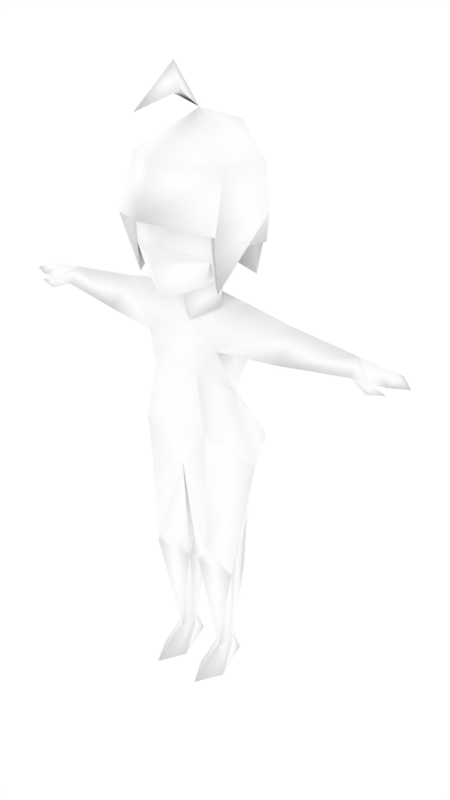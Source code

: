 # Source: femalenpc6.blend  (saved by Blender 2.68.0; exported with 4.5.12 LTS)
import bpy
from mathutils import Matrix  # noqa: F401  (used for matrix-valued properties, if any)

bpy.ops.wm.read_factory_settings(use_empty=True)
scene = bpy.context.scene
scene.name = 'Scene'

# ---- collections
col_collection_1 = bpy.data.collections.new('Collection 1'); scene.collection.children.link(col_collection_1)
col_collection_2 = bpy.data.collections.new('Collection 2'); scene.collection.children.link(col_collection_2)
col_collection_2.hide_render = True
col_collection_2.hide_viewport = True

# ---- materials (node trees are filled in below, after node groups)
mat_npcs = bpy.data.materials.new('npcs')
mat_npcs.alpha_threshold = 0.0
mat_npcs.use_transparent_shadow = False
mat_npcs.diffuse_color = (1.0, 1.0, 1.0, 1.0)
mat_npcs.roughness = 0.5
mat_npcs.line_color = (0.0, 0.0, 0.0, 1.0)

# ---- material node trees

# ---- world
world_world = bpy.data.worlds.new('World'); scene.world = world_world
world_world.color = (1.0, 1.0, 1.0)
world_world.use_sun_shadow = False
world_world.sun_shadow_jitter_overblur = 0.0
world_world.cycles.sampling_method = 'MANUAL'
world_world.cycles.sample_map_resolution = 256

# ---- meshes
me_simplerrig = bpy.data.meshes.new('simplerrig')
me_simplerrig.from_pydata([(-0.06542, 0.02205, 1.09), (-0.1101, -0.07957, 1.299), (-0.1072, -0.07664, 1.158), (-0.04694, 0.02494, 1.006), (-0.1137, 0.03133, 1.164), (-0.0807, 0.1119, 0.5398), (-0.1121, 0.08752, 0.9383), (-0.1016, -0.05317, 0.9383), (-0.09381, 0.1467, 0.6414), (-0.1684, 0.007772, 0.6414), (-0.1071, 0.004829, 0.8194), (-0.09017, -0.08099, 0.729), (-0.01424, -0.02319, 0.3226), (-0.07201, 0.1009, 0.4098), (-0.1235, -0.02319, 0.3226), (-0.07494, -0.06222, 0.402), (-0.042, 0.02386, 0.06231), (-0.06424, 0.0578, 0.06231), (-0.08709, 0.02386, 0.06231), (-0.06424, -0.003556, 0.06231), (-0.065, 0.0856, 6.441e-12), (-0.06424, -0.1022, 6.441e-12), (-0.02615, -0.03167, -8.34e-11), (-0.1029, -0.03167, -8.34e-11), (-0.2484, 0.02884, 1.013), (-0.2899, 0.06596, 0.9719), (-0.2484, -0.01894, 0.9361), (-0.116, 0.0343, 1.033), (-0.4246, 0.02976, 0.9925), (-0.4246, 0.05985, 0.9544), (-0.4246, -0.0005241, 0.9544), (-0.2483, 0.06625, 0.9719), (-0.4762, 0.03, 0.9862), (-0.4762, 0.07191, 0.9612), (-0.4762, -0.009949, 0.9612), (-0.5163, 0.02375, 0.9774), (-0.5163, 0.06154, 0.9628), (-0.5163, -0.005901, 0.9628), (-0.561, 0.01592, 0.9636), (-0.4746, -0.016, 0.9374), (-0.5182, -0.008743, 0.9463), (-0.4661, 0.009347, 0.9457), (-0.08102, -0.07455, 1.092), (-0.06375, 0.09983, 0.2553), (-0.1418, 0.07933, 1.235), (-0.09628, 0.07379, 1.2), (-0.1301, 0.0803, 1.349), (-0.1364, 0.07924, 1.168), (-0.06168, -0.07402, 0.8686), (-0.139, -0.09788, 1.223), (-0.1283, -0.05644, 1.356), (-0.1147, -0.06223, 1.081), (-0.1097, 0.07933, 1.087), (0.06542, 0.02205, 1.09), (0.1101, -0.07957, 1.299), (0.1072, -0.07664, 1.158), (0.04694, 0.02494, 1.006), (0.0, -0.1475, 1.148), (0.1137, 0.03133, 1.164), (0.0807, 0.1119, 0.5398), (0.1121, 0.08752, 0.9383), (0.1016, -0.05317, 0.9383), (0.09381, 0.1467, 0.6414), (0.1684, 0.007772, 0.6414), (0.1071, 0.004829, 0.8194), (0.09017, -0.08099, 0.729), (0.01424, -0.02319, 0.3226), (0.07201, 0.1009, 0.4098), (0.1235, -0.02319, 0.3226), (0.07494, -0.06222, 0.402), (0.042, 0.02386, 0.06231), (0.06424, 0.0578, 0.06231), (0.08709, 0.02386, 0.06231), (0.06424, -0.003556, 0.06231), (0.065, 0.0856, 6.441e-12), (0.06424, -0.1022, 6.441e-12), (0.02615, -0.03167, -8.34e-11), (0.1029, -0.03167, -8.34e-11), (0.2484, 0.02884, 1.013), (0.2899, 0.06596, 0.9719), (0.2484, -0.01894, 0.9361), (0.116, 0.0343, 1.033), (0.4246, 0.02976, 0.9925), (0.4246, 0.05985, 0.9544), (0.4246, -0.0005241, 0.9544), (0.2483, 0.06625, 0.9719), (0.4762, 0.03, 0.9862), (0.4762, 0.07191, 0.9612), (0.4762, -0.009949, 0.9612), (0.5163, 0.02375, 0.9774), (0.5163, 0.06154, 0.9628), (0.5163, -0.005901, 0.9628), (0.561, 0.01592, 0.9636), (0.4746, -0.016, 0.9374), (0.5182, -0.008743, 0.9463), (0.4661, 0.009347, 0.9457), (0.08102, -0.07455, 1.092), (0.06375, 0.09983, 0.2553), (0.1418, 0.07933, 1.235), (0.09628, 0.07379, 1.2), (0.1301, 0.0803, 1.349), (0.1364, 0.07924, 1.168), (0.0, 0.08314, 0.8194), (0.0, 0.09745, 1.104), (0.0, -0.1156, 1.058), (0.0, -0.1354, 1.311), (0.0, -0.03583, 1.047), (0.0, 0.08958, 1.015), (0.0, -0.0239, 0.9786), (0.0, -0.1239, 1.187), (0.0, 0.06928, 0.5954), (0.0, -0.0587, 0.6213), (0.0, -0.1377, 1.376), (0.0, 0.01538, 1.454), (0.0, 0.1589, 1.404), (0.0, 0.1971, 1.267), (0.06168, -0.07402, 0.8686), (0.139, -0.09788, 1.223), (0.0, -0.1814, 1.25), (0.1283, -0.05644, 1.356), (0.1147, -0.06223, 1.081), (0.1097, 0.07933, 1.087), (0.0, 0.1761, 1.136), (0.0, -0.06259, 1.562), (0.0, -0.1843, 1.476), (0.02589, -0.07174, 1.505), (-0.02589, -0.07174, 1.505)], [], [(0, 42, 4), (2, 42, 57), (57, 109, 2), (2, 109, 1), (109, 105, 1), (106, 104, 0), (5, 13, 9), (106, 0, 108), (107, 3, 103), (0, 3, 108), (111, 12, 110), (24, 31, 25), (102, 8, 10), (6, 102, 10), (7, 6, 10), (5, 110, 13), (11, 9, 15), (21, 19, 23), (43, 18, 14), (17, 16, 20), (15, 111, 11), (9, 14, 15), (8, 110, 5), (5, 9, 8), (16, 19, 22), (27, 31, 24), (6, 31, 27), (26, 7, 24), (61, 80, 78), (24, 25, 28), (33, 29, 34), (25, 29, 28), (30, 28, 34), (32, 33, 36), (28, 29, 33), (33, 34, 36), (34, 32, 37), (36, 37, 38), (37, 35, 38), (35, 36, 38), (29, 41, 34), (30, 34, 39), (41, 39, 40), (34, 41, 40), (39, 34, 40), (35, 32, 36), (32, 28, 33), (32, 35, 37), (34, 37, 36), (19, 21, 22), (19, 18, 23), (3, 107, 27), (7, 108, 27), (107, 6, 27), (108, 3, 27), (30, 41, 29), (41, 30, 39), (42, 2, 4), (10, 9, 11), (17, 18, 43), (43, 13, 12), (16, 17, 43), (22, 21, 23), (12, 19, 16), (19, 14, 18), (8, 9, 10), (3, 0, 103), (13, 14, 9), (19, 12, 14), (12, 111, 15), (13, 43, 14), (16, 43, 12), (12, 15, 14), (28, 32, 34), (12, 13, 110), (104, 42, 0), (18, 17, 20), (107, 102, 6), (42, 104, 57), (51, 2, 1), (4, 45, 0), (45, 103, 0), (52, 122, 103), (50, 112, 113), (46, 50, 113), (46, 114, 115), (2, 51, 4), (45, 4, 47), (30, 26, 28), (26, 24, 28), (6, 7, 26), (26, 31, 6), (29, 25, 26), (30, 29, 26), (31, 26, 25), (10, 11, 48), (20, 22, 23), (20, 23, 18), (20, 16, 22), (7, 10, 48), (7, 48, 108), (112, 50, 118), (50, 49, 118), (1, 105, 118), (49, 1, 118), (51, 1, 49), (45, 47, 44), (47, 4, 44), (113, 114, 46), (44, 46, 115), (52, 44, 122), (44, 115, 122), (44, 52, 45), (103, 45, 52), (49, 50, 44), (49, 44, 51), (44, 4, 51), (44, 50, 46), (53, 58, 96), (55, 57, 96), (57, 55, 109), (55, 54, 109), (109, 54, 105), (106, 53, 104), (59, 63, 67), (106, 108, 53), (107, 103, 56), (53, 108, 56), (111, 110, 66), (78, 79, 85), (102, 64, 62), (60, 64, 102), (61, 64, 60), (59, 67, 110), (65, 69, 63), (75, 77, 73), (97, 68, 72), (71, 74, 70), (69, 65, 111), (63, 69, 68), (62, 59, 110), (59, 62, 63), (70, 76, 73), (81, 78, 85), (60, 81, 85), (81, 61, 78), (78, 82, 79), (87, 88, 83), (79, 82, 83), (84, 88, 82), (86, 90, 87), (82, 87, 83), (87, 90, 88), (88, 91, 86), (90, 92, 91), (91, 92, 89), (89, 92, 90), (83, 88, 95), (84, 93, 88), (95, 94, 93), (88, 94, 95), (93, 94, 88), (89, 90, 86), (86, 87, 82), (86, 91, 89), (88, 90, 91), (73, 76, 75), (73, 77, 72), (56, 81, 107), (61, 81, 108), (107, 81, 60), (108, 81, 56), (84, 83, 95), (95, 93, 84), (96, 58, 55), (64, 65, 63), (71, 97, 72), (97, 66, 67), (70, 97, 71), (76, 77, 75), (66, 70, 73), (73, 72, 68), (62, 64, 63), (56, 103, 53), (67, 63, 68), (73, 68, 66), (66, 69, 111), (67, 68, 97), (70, 66, 97), (66, 68, 69), (82, 88, 86), (66, 110, 67), (104, 53, 96), (72, 74, 71), (107, 60, 102), (96, 57, 104), (120, 54, 55), (58, 53, 99), (99, 53, 103), (121, 103, 122), (119, 113, 112), (100, 113, 119), (100, 115, 114), (55, 58, 120), (99, 101, 58), (84, 82, 80), (80, 82, 78), (60, 80, 61), (80, 60, 85), (83, 80, 79), (84, 80, 83), (85, 79, 80), (64, 116, 65), (74, 77, 76), (74, 72, 77), (74, 76, 70), (61, 116, 64), (61, 108, 116), (112, 118, 119), (119, 118, 117), (54, 118, 105), (117, 118, 54), (120, 117, 54), (99, 98, 101), (101, 98, 58), (113, 100, 114), (98, 115, 100), (121, 122, 98), (98, 122, 115), (98, 99, 121), (103, 121, 99), (117, 98, 119), (117, 120, 98), (98, 120, 58), (98, 100, 119), (116, 48, 11), (116, 108, 48), (111, 65, 11), (65, 116, 11), (62, 8, 102), (62, 110, 8), (126, 113, 125), (124, 126, 125), (123, 126, 124), (113, 126, 123), (125, 123, 124), (125, 113, 123), (7, 27, 24)])
me_simplerrig.polygons.foreach_set('use_smooth', [True] * 248)
_uv = me_simplerrig.uv_layers.new(name='UVMap')
_uv.uv.foreach_set('vector', [0.4019, 0.824, 0.3975, 0.8296, 0.3967, 0.8196, 0.376, 0.8521, 0.3789, 0.8408, 0.394, 0.8481, 0.394, 0.8481, 0.394, 0.8555, 0.376, 0.8521, 0.376, 0.8521, 0.394, 0.8555, 0.376, 0.8726, 0.394, 0.8555, 0.394, 0.8745, 0.376, 0.8726, 0.4048, 0.8306, 0.4019, 0.8357, 0.4019, 0.824, 0.3931, 0.7849, 0.3955, 0.7754, 0.4014, 0.7932, 0.3892, 0.8301, 0.3826, 0.8323, 0.3892, 0.825, 0.3784, 0.8245, 0.384, 0.8262, 0.3755, 0.8303, 0.3826, 0.8323, 0.384, 0.8262, 0.3892, 0.825, 0.376, 0.792, 0.3887, 0.7686, 0.3853, 0.7878, 0.4624, 0.7617, 0.4624, 0.7688, 0.4595, 0.7686, 0.4607, 0.8127, 0.4692, 0.7949, 0.4744, 0.8127, 0.4709, 0.8257, 0.4607, 0.8127, 0.4744, 0.8127, 0.4832, 0.8257, 0.4709, 0.8257, 0.4744, 0.8127, 0.3931, 0.7849, 0.3853, 0.7878, 0.3955, 0.7754, 0.4099, 0.8003, 0.4014, 0.7932, 0.4109, 0.7749, 0.4778, 0.8118, 0.4905, 0.8118, 0.4844, 0.8059, 0.3992, 0.7642, 0.4087, 0.751, 0.407, 0.7686, 0.4971, 0.8167, 0.4932, 0.8147, 0.4963, 0.8242, 0.4109, 0.7749, 0.4167, 0.792, 0.4099, 0.8003, 0.4014, 0.7932, 0.407, 0.7686, 0.4109, 0.7749, 0.3909, 0.7932, 0.3853, 0.7878, 0.3931, 0.7849, 0.3931, 0.7849, 0.4014, 0.7932, 0.3909, 0.7932, 0.4932, 0.8147, 0.4905, 0.8118, 0.4844, 0.8176, 0.4739, 0.7617, 0.4624, 0.7688, 0.4624, 0.7617, 0.4739, 0.7708, 0.4624, 0.7688, 0.4739, 0.7617, 0.4624, 0.7551, 0.4739, 0.751, 0.4624, 0.7617, 0.4739, 0.751, 0.4856, 0.7551, 0.4856, 0.7617, 0.4624, 0.7617, 0.4595, 0.7686, 0.4485, 0.7634, 0.4238, 0.8616, 0.429, 0.8645, 0.4209, 0.8704, 0.4595, 0.7686, 0.4485, 0.7676, 0.4485, 0.7634, 0.429, 0.8506, 0.429, 0.856, 0.4229, 0.8508, 0.4231, 0.856, 0.4229, 0.8611, 0.4185, 0.8596, 0.429, 0.856, 0.429, 0.8611, 0.4229, 0.8611, 0.4238, 0.8616, 0.4209, 0.8704, 0.4192, 0.8613, 0.4229, 0.8508, 0.4231, 0.856, 0.4185, 0.8516, 0.4192, 0.8613, 0.417, 0.8687, 0.4128, 0.8643, 0.4185, 0.8516, 0.4185, 0.8555, 0.4136, 0.8545, 0.4185, 0.8555, 0.4185, 0.8596, 0.4136, 0.8545, 0.429, 0.8645, 0.4238, 0.8704, 0.4209, 0.8704, 0.429, 0.8506, 0.4229, 0.8508, 0.4231, 0.8479, 0.4238, 0.8704, 0.4238, 0.8733, 0.4199, 0.874, 0.4209, 0.8704, 0.4238, 0.8704, 0.4199, 0.874, 0.4231, 0.8479, 0.4229, 0.8508, 0.4185, 0.8491, 0.4185, 0.8555, 0.4231, 0.856, 0.4185, 0.8596, 0.4231, 0.856, 0.429, 0.856, 0.4229, 0.8611, 0.4231, 0.856, 0.4185, 0.8555, 0.4185, 0.8516, 0.4209, 0.8704, 0.417, 0.8687, 0.4192, 0.8613, 0.4905, 0.8118, 0.4778, 0.8118, 0.4844, 0.8176, 0.4905, 0.8118, 0.4932, 0.8088, 0.4844, 0.8059, 0.4646, 0.8357, 0.4607, 0.8328, 0.4717, 0.8362, 0.4072, 0.8257, 0.4167, 0.8313, 0.4058, 0.8362, 0.4607, 0.8328, 0.4709, 0.8257, 0.4717, 0.8362, 0.4167, 0.8313, 0.4128, 0.8359, 0.4058, 0.8362, 0.429, 0.8708, 0.4238, 0.8704, 0.429, 0.8645, 0.4238, 0.8704, 0.429, 0.8708, 0.4238, 0.8733, 0.3975, 0.8296, 0.3928, 0.8264, 0.3967, 0.8196, 0.4014, 0.8127, 0.3965, 0.7949, 0.408, 0.8035, 0.4058, 0.751, 0.4087, 0.751, 0.3992, 0.7642, 0.3992, 0.7642, 0.3955, 0.7754, 0.3887, 0.7686, 0.3987, 0.751, 0.4014, 0.751, 0.3992, 0.7642, 0.49, 0.7986, 0.4849, 0.7957, 0.4902, 0.793, 0.4153, 0.7686, 0.4114, 0.751, 0.4138, 0.751, 0.4114, 0.751, 0.407, 0.7686, 0.4087, 0.751, 0.4692, 0.7949, 0.4834, 0.7949, 0.4744, 0.8127, 0.384, 0.8262, 0.3826, 0.8323, 0.3755, 0.8303, 0.3955, 0.7754, 0.407, 0.7686, 0.4014, 0.7932, 0.4114, 0.751, 0.4153, 0.7686, 0.407, 0.7686, 0.4153, 0.7686, 0.4167, 0.792, 0.4109, 0.7749, 0.3955, 0.7754, 0.3992, 0.7642, 0.407, 0.7686, 0.3987, 0.751, 0.3992, 0.7642, 0.3887, 0.7686, 0.4153, 0.7686, 0.4109, 0.7749, 0.407, 0.7686, 0.429, 0.856, 0.4231, 0.856, 0.4229, 0.8508, 0.3887, 0.7686, 0.3955, 0.7754, 0.3853, 0.7878, 0.4019, 0.8357, 0.3975, 0.8296, 0.4019, 0.824, 0.4932, 0.8088, 0.4971, 0.8066, 0.4961, 0.7993, 0.4607, 0.8328, 0.4607, 0.8127, 0.4709, 0.8257, 0.3789, 0.8408, 0.394, 0.8345, 0.394, 0.8481, 0.4453, 0.8491, 0.4473, 0.8442, 0.449, 0.835, 0.3818, 0.8389, 0.3777, 0.8401, 0.3826, 0.8323, 0.3777, 0.8401, 0.3755, 0.8303, 0.3826, 0.8323, 0.4441, 0.8401, 0.437, 0.8328, 0.437, 0.8384, 0.4705, 0.8611, 0.4612, 0.8723, 0.4802, 0.8748, 0.4822, 0.8584, 0.4705, 0.8611, 0.4802, 0.8748, 0.4822, 0.8584, 0.4944, 0.8672, 0.4995, 0.8525, 0.4473, 0.8442, 0.4453, 0.8491, 0.4534, 0.8477, 0.3872, 0.8191, 0.387, 0.8125, 0.3828, 0.8157, 0.4485, 0.7595, 0.4624, 0.7551, 0.4485, 0.7634, 0.4624, 0.7551, 0.4624, 0.7617, 0.4485, 0.7634, 0.4739, 0.7708, 0.4739, 0.7822, 0.4624, 0.7764, 0.4624, 0.7764, 0.4624, 0.7688, 0.4739, 0.7708, 0.4485, 0.7676, 0.4595, 0.7686, 0.4624, 0.7764, 0.4485, 0.7722, 0.4485, 0.7676, 0.4624, 0.7764, 0.4624, 0.7688, 0.4624, 0.7764, 0.4595, 0.7686, 0.4014, 0.8127, 0.408, 0.8035, 0.4106, 0.8176, 0.4988, 0.7961, 0.49, 0.7986, 0.4902, 0.793, 0.4961, 0.7993, 0.4844, 0.8059, 0.4932, 0.8088, 0.4963, 0.8242, 0.4932, 0.8147, 0.4844, 0.8176, 0.4072, 0.8257, 0.4014, 0.8127, 0.4106, 0.8176, 0.4072, 0.8257, 0.4106, 0.8176, 0.4167, 0.8313, 0.4612, 0.8723, 0.4705, 0.8611, 0.4495, 0.8638, 0.4705, 0.8611, 0.4626, 0.8506, 0.4495, 0.8638, 0.449, 0.835, 0.4446, 0.8281, 0.439, 0.8298, 0.4451, 0.8396, 0.449, 0.835, 0.439, 0.8298, 0.4453, 0.8491, 0.449, 0.835, 0.4451, 0.8396, 0.3872, 0.8191, 0.3828, 0.8157, 0.3828, 0.8235, 0.3828, 0.8157, 0.3767, 0.8157, 0.3828, 0.8235, 0.4802, 0.8748, 0.4944, 0.8672, 0.4822, 0.8584, 0.4805, 0.8472, 0.4822, 0.8584, 0.4995, 0.8525, 0.4849, 0.832, 0.4805, 0.8472, 0.4995, 0.8389, 0.4805, 0.8472, 0.4995, 0.8525, 0.4995, 0.8389, 0.4429, 0.8499, 0.4441, 0.8401, 0.4409, 0.8464, 0.437, 0.8384, 0.4409, 0.8464, 0.4441, 0.8401, 0.4626, 0.8506, 0.4705, 0.8611, 0.4805, 0.8472, 0.4626, 0.8506, 0.4805, 0.8472, 0.4624, 0.8354, 0.459, 0.8491, 0.4534, 0.8477, 0.4453, 0.8491, 0.4805, 0.8472, 0.4705, 0.8611, 0.4822, 0.8584, 0.4019, 0.824, 0.3967, 0.8196, 0.3975, 0.8296, 0.4116, 0.8521, 0.394, 0.8481, 0.4087, 0.8408, 0.394, 0.8481, 0.4116, 0.8521, 0.394, 0.8555, 0.4116, 0.8521, 0.4116, 0.8726, 0.394, 0.8555, 0.394, 0.8555, 0.4116, 0.8726, 0.394, 0.8745, 0.4048, 0.8306, 0.4019, 0.824, 0.4019, 0.8357, 0.4404, 0.7849, 0.4321, 0.7932, 0.438, 0.7754, 0.3892, 0.8301, 0.3892, 0.825, 0.3826, 0.8323, 0.3784, 0.8245, 0.3755, 0.8303, 0.384, 0.8262, 0.3826, 0.8323, 0.3892, 0.825, 0.384, 0.8262, 0.4575, 0.792, 0.4482, 0.7878, 0.4448, 0.7686, 0.4856, 0.7617, 0.4888, 0.7686, 0.4856, 0.7688, 0.4607, 0.8127, 0.4468, 0.8127, 0.4524, 0.7949, 0.4507, 0.8257, 0.4468, 0.8127, 0.4607, 0.8127, 0.4382, 0.8257, 0.4468, 0.8127, 0.4507, 0.8257, 0.4404, 0.7849, 0.438, 0.7754, 0.4482, 0.7878, 0.4236, 0.8003, 0.4226, 0.7749, 0.4321, 0.7932, 0.4778, 0.8118, 0.4844, 0.8059, 0.4905, 0.8118, 0.4343, 0.7642, 0.4265, 0.7686, 0.4248, 0.751, 0.4971, 0.8167, 0.4963, 0.8242, 0.4932, 0.8147, 0.4226, 0.7749, 0.4236, 0.8003, 0.4167, 0.792, 0.4321, 0.7932, 0.4226, 0.7749, 0.4265, 0.7686, 0.4426, 0.7932, 0.4404, 0.7849, 0.4482, 0.7878, 0.4404, 0.7849, 0.4426, 0.7932, 0.4321, 0.7932, 0.4932, 0.8147, 0.4844, 0.8176, 0.4905, 0.8118, 0.4739, 0.7617, 0.4856, 0.7617, 0.4856, 0.7688, 0.4739, 0.7708, 0.4739, 0.7617, 0.4856, 0.7688, 0.4739, 0.7617, 0.4739, 0.751, 0.4856, 0.7617, 0.4856, 0.7617, 0.4995, 0.7634, 0.4888, 0.7686, 0.4341, 0.8616, 0.437, 0.8704, 0.429, 0.8645, 0.4888, 0.7686, 0.4995, 0.7634, 0.4995, 0.7676, 0.429, 0.8506, 0.4351, 0.8508, 0.429, 0.856, 0.4348, 0.856, 0.4395, 0.8596, 0.4351, 0.8611, 0.429, 0.856, 0.4351, 0.8611, 0.429, 0.8611, 0.4341, 0.8616, 0.4387, 0.8613, 0.437, 0.8704, 0.4351, 0.8508, 0.4395, 0.8516, 0.4348, 0.856, 0.4387, 0.8613, 0.4451, 0.8643, 0.4409, 0.8687, 0.4395, 0.8516, 0.4443, 0.8545, 0.4395, 0.8555, 0.4395, 0.8555, 0.4443, 0.8545, 0.4395, 0.8596, 0.429, 0.8645, 0.437, 0.8704, 0.4341, 0.8704, 0.429, 0.8506, 0.4348, 0.8479, 0.4351, 0.8508, 0.4341, 0.8704, 0.438, 0.874, 0.4341, 0.8733, 0.437, 0.8704, 0.438, 0.874, 0.4341, 0.8704, 0.4348, 0.8479, 0.4395, 0.8491, 0.4351, 0.8508, 0.4395, 0.8555, 0.4395, 0.8596, 0.4348, 0.856, 0.4348, 0.856, 0.4351, 0.8611, 0.429, 0.856, 0.4348, 0.856, 0.4395, 0.8516, 0.4395, 0.8555, 0.437, 0.8704, 0.4387, 0.8613, 0.4409, 0.8687, 0.4905, 0.8118, 0.4844, 0.8176, 0.4778, 0.8118, 0.4905, 0.8118, 0.4844, 0.8059, 0.4932, 0.8088, 0.4561, 0.8359, 0.4497, 0.8362, 0.4607, 0.8328, 0.4265, 0.8257, 0.4272, 0.8362, 0.4167, 0.8313, 0.4607, 0.8328, 0.4497, 0.8362, 0.4507, 0.8257, 0.4167, 0.8313, 0.4272, 0.8362, 0.4202, 0.8359, 0.429, 0.8708, 0.429, 0.8645, 0.4341, 0.8704, 0.4341, 0.8704, 0.4341, 0.8733, 0.429, 0.8708, 0.3975, 0.8296, 0.3967, 0.8196, 0.3928, 0.8264, 0.4324, 0.8127, 0.4255, 0.8035, 0.4373, 0.7949, 0.4277, 0.751, 0.4343, 0.7642, 0.4248, 0.751, 0.4343, 0.7642, 0.4448, 0.7686, 0.438, 0.7754, 0.4348, 0.751, 0.4343, 0.7642, 0.4321, 0.751, 0.4902, 0.793, 0.49, 0.7986, 0.4849, 0.7957, 0.4182, 0.7686, 0.4197, 0.751, 0.4221, 0.751, 0.4221, 0.751, 0.4248, 0.751, 0.4265, 0.7686, 0.4524, 0.7949, 0.4468, 0.8127, 0.438, 0.7949, 0.384, 0.8262, 0.3755, 0.8303, 0.3826, 0.8323, 0.438, 0.7754, 0.4321, 0.7932, 0.4265, 0.7686, 0.4221, 0.751, 0.4265, 0.7686, 0.4182, 0.7686, 0.4182, 0.7686, 0.4226, 0.7749, 0.4167, 0.792, 0.438, 0.7754, 0.4265, 0.7686, 0.4343, 0.7642, 0.4348, 0.751, 0.4448, 0.7686, 0.4343, 0.7642, 0.4182, 0.7686, 0.4265, 0.7686, 0.4226, 0.7749, 0.429, 0.856, 0.4351, 0.8508, 0.4348, 0.856, 0.4448, 0.7686, 0.4482, 0.7878, 0.438, 0.7754, 0.4019, 0.8357, 0.4019, 0.824, 0.3975, 0.8296, 0.4932, 0.8088, 0.4961, 0.7993, 0.4971, 0.8066, 0.4607, 0.8328, 0.4507, 0.8257, 0.4607, 0.8127, 0.4087, 0.8408, 0.394, 0.8481, 0.394, 0.8345, 0.4453, 0.8491, 0.449, 0.835, 0.4473, 0.8442, 0.3818, 0.8389, 0.3826, 0.8323, 0.3777, 0.8401, 0.3777, 0.8401, 0.3826, 0.8323, 0.3755, 0.8303, 0.4441, 0.8401, 0.437, 0.8384, 0.437, 0.8328, 0.4705, 0.8611, 0.4802, 0.8748, 0.4612, 0.8723, 0.4822, 0.8584, 0.4802, 0.8748, 0.4705, 0.8611, 0.4822, 0.8584, 0.4995, 0.8525, 0.4944, 0.8672, 0.4473, 0.8442, 0.4534, 0.8477, 0.4453, 0.8491, 0.3872, 0.8191, 0.3916, 0.8157, 0.3875, 0.8125, 0.4995, 0.7595, 0.4995, 0.7634, 0.4856, 0.7551, 0.4856, 0.7551, 0.4995, 0.7634, 0.4856, 0.7617, 0.4739, 0.7708, 0.4856, 0.7764, 0.4739, 0.7822, 0.4856, 0.7764, 0.4739, 0.7708, 0.4856, 0.7688, 0.4995, 0.7676, 0.4856, 0.7764, 0.4888, 0.7686, 0.4995, 0.7722, 0.4856, 0.7764, 0.4995, 0.7676, 0.4856, 0.7688, 0.4888, 0.7686, 0.4856, 0.7764, 0.4324, 0.8127, 0.4229, 0.8176, 0.4255, 0.8035, 0.4988, 0.7961, 0.49, 0.7986, 0.4902, 0.793, 0.4961, 0.7993, 0.4932, 0.8088, 0.4844, 0.8059, 0.4963, 0.8242, 0.4844, 0.8176, 0.4932, 0.8147, 0.4265, 0.8257, 0.4229, 0.8176, 0.4324, 0.8127, 0.4265, 0.8257, 0.4167, 0.8313, 0.4229, 0.8176, 0.4612, 0.8723, 0.4495, 0.8638, 0.4705, 0.8611, 0.4705, 0.8611, 0.4495, 0.8638, 0.4626, 0.8506, 0.449, 0.835, 0.439, 0.8298, 0.4446, 0.8281, 0.4451, 0.8396, 0.439, 0.8298, 0.449, 0.835, 0.4453, 0.8491, 0.4451, 0.8396, 0.449, 0.835, 0.3872, 0.8191, 0.3916, 0.8235, 0.3916, 0.8157, 0.3916, 0.8157, 0.3916, 0.8235, 0.3977, 0.8157, 0.4802, 0.8748, 0.4822, 0.8584, 0.4944, 0.8672, 0.4805, 0.8472, 0.4995, 0.8525, 0.4822, 0.8584, 0.4849, 0.832, 0.4995, 0.8389, 0.4805, 0.8472, 0.4805, 0.8472, 0.4995, 0.8389, 0.4995, 0.8525, 0.4429, 0.8499, 0.4409, 0.8464, 0.4441, 0.8401, 0.437, 0.8384, 0.4441, 0.8401, 0.4409, 0.8464, 0.4626, 0.8506, 0.4805, 0.8472, 0.4705, 0.8611, 0.4626, 0.8506, 0.4624, 0.8354, 0.4805, 0.8472, 0.459, 0.8491, 0.4453, 0.8491, 0.4534, 0.8477, 0.4805, 0.8472, 0.4822, 0.8584, 0.4705, 0.8611, 0.4229, 0.8176, 0.4106, 0.8176, 0.408, 0.8035, 0.4229, 0.8176, 0.4167, 0.8313, 0.4106, 0.8176, 0.4167, 0.792, 0.4236, 0.8003, 0.4099, 0.8003, 0.4255, 0.8035, 0.4229, 0.8176, 0.408, 0.8035, 0.4524, 0.7949, 0.4692, 0.7949, 0.4607, 0.8127, 0.3784, 0.7932, 0.3853, 0.7878, 0.3909, 0.7932, 0.4758, 0.8347, 0.4773, 0.8274, 0.479, 0.8347, 0.4773, 0.8435, 0.4758, 0.8347, 0.479, 0.8347, 0.4724, 0.8347, 0.4758, 0.8347, 0.4773, 0.8435, 0.4749, 0.8271, 0.4758, 0.8347, 0.4724, 0.8347, 0.479, 0.8347, 0.4827, 0.8347, 0.4773, 0.8435, 0.479, 0.8347, 0.48, 0.8274, 0.4827, 0.8347, 0.4739, 0.751, 0.4739, 0.7617, 0.4624, 0.7617])
_ca = me_simplerrig.color_attributes.new('Col', 'BYTE_COLOR', 'CORNER')
_ca.data.foreach_set('color', [1.0, 1.0, 1.0, 1.0, 1.0, 1.0, 1.0, 1.0, 1.0, 1.0, 1.0, 1.0, 1.0, 1.0, 1.0, 1.0, 1.0, 1.0, 1.0, 1.0, 1.0, 1.0, 1.0, 1.0, 1.0, 1.0, 1.0, 1.0, 1.0, 1.0, 1.0, 1.0, 1.0, 1.0, 1.0, 1.0, 1.0, 1.0, 1.0, 1.0, 1.0, 1.0, 1.0, 1.0, 1.0, 1.0, 1.0, 1.0, 1.0, 1.0, 1.0, 1.0, 1.0, 1.0, 1.0, 1.0, 1.0, 1.0, 1.0, 1.0, 1.0, 1.0, 1.0, 1.0, 1.0, 1.0, 1.0, 1.0, 1.0, 1.0, 1.0, 1.0, 1.0, 1.0, 1.0, 1.0, 1.0, 1.0, 1.0, 1.0, 1.0, 1.0, 1.0, 1.0, 1.0, 1.0, 1.0, 1.0, 1.0, 1.0, 1.0, 1.0, 1.0, 1.0, 1.0, 1.0, 1.0, 1.0, 1.0, 1.0, 1.0, 1.0, 1.0, 1.0, 1.0, 1.0, 1.0, 1.0, 1.0, 1.0, 1.0, 1.0, 1.0, 1.0, 1.0, 1.0, 1.0, 1.0, 1.0, 1.0, 1.0, 1.0, 1.0, 1.0, 1.0, 1.0, 1.0, 1.0, 1.0, 1.0, 1.0, 1.0, 1.0, 1.0, 1.0, 1.0, 1.0, 1.0, 1.0, 1.0, 1.0, 1.0, 1.0, 1.0, 1.0, 1.0, 1.0, 1.0, 1.0, 1.0, 1.0, 1.0, 1.0, 1.0, 1.0, 1.0, 1.0, 1.0, 1.0, 1.0, 1.0, 1.0, 1.0, 1.0, 1.0, 1.0, 1.0, 1.0, 1.0, 1.0, 1.0, 1.0, 1.0, 1.0, 1.0, 1.0, 1.0, 1.0, 1.0, 1.0, 1.0, 1.0, 1.0, 1.0, 1.0, 1.0, 1.0, 1.0, 1.0, 1.0, 1.0, 1.0, 1.0, 1.0, 1.0, 1.0, 1.0, 1.0, 1.0, 1.0, 1.0, 1.0, 1.0, 1.0, 1.0, 1.0, 1.0, 1.0, 1.0, 1.0, 1.0, 1.0, 1.0, 1.0, 1.0, 1.0, 1.0, 1.0, 1.0, 1.0, 1.0, 1.0, 1.0, 1.0, 1.0, 1.0, 1.0, 1.0, 1.0, 1.0, 1.0, 1.0, 1.0, 1.0, 1.0, 1.0, 1.0, 1.0, 1.0, 1.0, 1.0, 1.0, 1.0, 1.0, 1.0, 1.0, 1.0, 1.0, 1.0, 1.0, 1.0, 1.0, 1.0, 1.0, 1.0, 1.0, 1.0, 1.0, 1.0, 1.0, 1.0, 1.0, 1.0, 1.0, 1.0, 1.0, 1.0, 1.0, 1.0, 1.0, 1.0, 1.0, 1.0, 1.0, 1.0, 1.0, 1.0, 1.0, 1.0, 1.0, 1.0, 1.0, 1.0, 1.0, 1.0, 1.0, 1.0, 1.0, 1.0, 1.0, 1.0, 1.0, 1.0, 1.0, 1.0, 1.0, 1.0, 1.0, 1.0, 1.0, 1.0, 1.0, 1.0, 1.0, 1.0, 1.0, 1.0, 1.0, 1.0, 1.0, 1.0, 1.0, 1.0, 1.0, 1.0, 1.0, 1.0, 1.0, 1.0, 1.0, 1.0, 1.0, 1.0, 1.0, 1.0, 1.0, 1.0, 1.0, 1.0, 1.0, 1.0, 1.0, 1.0, 1.0, 1.0, 1.0, 1.0, 1.0, 1.0, 1.0, 1.0, 1.0, 1.0, 1.0, 1.0, 1.0, 1.0, 1.0, 1.0, 1.0, 1.0, 1.0, 1.0, 1.0, 1.0, 1.0, 1.0, 1.0, 1.0, 1.0, 1.0, 1.0, 1.0, 1.0, 1.0, 1.0, 1.0, 1.0, 1.0, 1.0, 1.0, 1.0, 1.0, 1.0, 1.0, 1.0, 1.0, 1.0, 1.0, 1.0, 1.0, 1.0, 1.0, 1.0, 1.0, 1.0, 1.0, 1.0, 1.0, 1.0, 1.0, 1.0, 1.0, 1.0, 1.0, 1.0, 1.0, 1.0, 1.0, 1.0, 1.0, 1.0, 1.0, 1.0, 1.0, 1.0, 1.0, 1.0, 1.0, 1.0, 1.0, 1.0, 1.0, 1.0, 1.0, 1.0, 1.0, 1.0, 1.0, 1.0, 1.0, 1.0, 1.0, 1.0, 1.0, 1.0, 1.0, 1.0, 1.0, 1.0, 1.0, 1.0, 1.0, 1.0, 1.0, 1.0, 1.0, 1.0, 1.0, 1.0, 1.0, 1.0, 1.0, 1.0, 1.0, 1.0, 1.0, 1.0, 1.0, 1.0, 1.0, 1.0, 1.0, 1.0, 1.0, 1.0, 1.0, 1.0, 1.0, 1.0, 1.0, 1.0, 1.0, 1.0, 1.0, 1.0, 1.0, 1.0, 1.0, 1.0, 1.0, 1.0, 1.0, 1.0, 1.0, 1.0, 1.0, 1.0, 1.0, 1.0, 1.0, 1.0, 1.0, 1.0, 1.0, 1.0, 1.0, 1.0, 1.0, 1.0, 1.0, 1.0, 1.0, 1.0, 1.0, 1.0, 1.0, 1.0, 1.0, 1.0, 1.0, 1.0, 1.0, 1.0, 1.0, 1.0, 1.0, 1.0, 1.0, 1.0, 1.0, 1.0, 1.0, 1.0, 1.0, 1.0, 1.0, 1.0, 1.0, 1.0, 1.0, 1.0, 1.0, 1.0, 1.0, 1.0, 1.0, 1.0, 1.0, 1.0, 1.0, 1.0, 1.0, 1.0, 1.0, 1.0, 1.0, 1.0, 1.0, 1.0, 1.0, 1.0, 1.0, 1.0, 1.0, 1.0, 1.0, 1.0, 1.0, 1.0, 1.0, 1.0, 1.0, 1.0, 1.0, 1.0, 1.0, 1.0, 1.0, 1.0, 1.0, 1.0, 1.0, 1.0, 1.0, 1.0, 1.0, 1.0, 1.0, 1.0, 1.0, 1.0, 1.0, 1.0, 1.0, 1.0, 1.0, 1.0, 1.0, 1.0, 1.0, 1.0, 1.0, 1.0, 1.0, 1.0, 1.0, 1.0, 1.0, 1.0, 1.0, 1.0, 1.0, 1.0, 1.0, 1.0, 1.0, 1.0, 1.0, 1.0, 1.0, 1.0, 1.0, 1.0, 1.0, 1.0, 1.0, 1.0, 1.0, 1.0, 1.0, 1.0, 1.0, 1.0, 1.0, 1.0, 1.0, 1.0, 1.0, 1.0, 1.0, 1.0, 1.0, 1.0, 1.0, 1.0, 1.0, 1.0, 1.0, 1.0, 1.0, 1.0, 1.0, 1.0, 1.0, 1.0, 1.0, 1.0, 1.0, 1.0, 1.0, 1.0, 1.0, 1.0, 1.0, 1.0, 1.0, 1.0, 1.0, 1.0, 1.0, 1.0, 1.0, 1.0, 1.0, 1.0, 1.0, 1.0, 1.0, 1.0, 1.0, 1.0, 1.0, 1.0, 1.0, 1.0, 1.0, 1.0, 1.0, 1.0, 1.0, 1.0, 1.0, 1.0, 1.0, 1.0, 1.0, 1.0, 1.0, 1.0, 1.0, 1.0, 1.0, 1.0, 1.0, 1.0, 1.0, 1.0, 1.0, 1.0, 1.0, 1.0, 1.0, 1.0, 1.0, 1.0, 1.0, 1.0, 1.0, 1.0, 1.0, 1.0, 1.0, 1.0, 1.0, 1.0, 1.0, 1.0, 1.0, 1.0, 1.0, 1.0, 1.0, 1.0, 1.0, 1.0, 1.0, 1.0, 1.0, 1.0, 1.0, 1.0, 1.0, 1.0, 1.0, 1.0, 1.0, 1.0, 1.0, 1.0, 1.0, 1.0, 1.0, 1.0, 1.0, 1.0, 1.0, 1.0, 1.0, 1.0, 1.0, 1.0, 1.0, 1.0, 1.0, 1.0, 1.0, 1.0, 1.0, 1.0, 1.0, 1.0, 1.0, 1.0, 1.0, 1.0, 1.0, 1.0, 1.0, 1.0, 1.0, 1.0, 1.0, 1.0, 1.0, 1.0, 1.0, 1.0, 1.0, 1.0, 1.0, 1.0, 1.0, 1.0, 1.0, 1.0, 1.0, 1.0, 1.0, 1.0, 1.0, 1.0, 1.0, 1.0, 1.0, 1.0, 1.0, 1.0, 1.0, 1.0, 1.0, 1.0, 1.0, 1.0, 1.0, 1.0, 1.0, 1.0, 1.0, 1.0, 1.0, 1.0, 1.0, 1.0, 1.0, 1.0, 1.0, 1.0, 1.0, 1.0, 1.0, 1.0, 1.0, 1.0, 1.0, 1.0, 1.0, 1.0, 1.0, 1.0, 1.0, 1.0, 1.0, 1.0, 1.0, 1.0, 1.0, 1.0, 1.0, 1.0, 1.0, 1.0, 1.0, 1.0, 1.0, 1.0, 1.0, 1.0, 1.0, 1.0, 1.0, 1.0, 1.0, 1.0, 1.0, 1.0, 1.0, 1.0, 1.0, 1.0, 1.0, 1.0, 1.0, 1.0, 1.0, 1.0, 1.0, 1.0, 1.0, 1.0, 1.0, 1.0, 1.0, 1.0, 1.0, 1.0, 1.0, 1.0, 1.0, 1.0, 1.0, 1.0, 1.0, 1.0, 1.0, 1.0, 1.0, 1.0, 1.0, 1.0, 1.0, 1.0, 1.0, 1.0, 1.0, 1.0, 1.0, 1.0, 1.0, 1.0, 1.0, 1.0, 1.0, 1.0, 1.0, 1.0, 1.0, 1.0, 1.0, 1.0, 1.0, 1.0, 1.0, 1.0, 1.0, 1.0, 1.0, 1.0, 1.0, 1.0, 1.0, 1.0, 1.0, 1.0, 1.0, 1.0, 1.0, 1.0, 1.0, 1.0, 1.0, 1.0, 1.0, 1.0, 1.0, 1.0, 1.0, 1.0, 1.0, 1.0, 1.0, 1.0, 1.0, 1.0, 1.0, 1.0, 1.0, 1.0, 1.0, 1.0, 1.0, 1.0, 1.0, 1.0, 1.0, 1.0, 1.0, 1.0, 1.0, 1.0, 1.0, 1.0, 1.0, 1.0, 1.0, 1.0, 1.0, 1.0, 1.0, 1.0, 1.0, 1.0, 1.0, 1.0, 1.0, 1.0, 1.0, 1.0, 1.0, 1.0, 1.0, 1.0, 1.0, 1.0, 1.0, 1.0, 1.0, 1.0, 1.0, 1.0, 1.0, 1.0, 1.0, 1.0, 1.0, 1.0, 1.0, 1.0, 1.0, 1.0, 1.0, 1.0, 1.0, 1.0, 1.0, 1.0, 1.0, 1.0, 1.0, 1.0, 1.0, 1.0, 1.0, 1.0, 1.0, 1.0, 1.0, 1.0, 1.0, 1.0, 1.0, 1.0, 1.0, 1.0, 1.0, 1.0, 1.0, 1.0, 1.0, 1.0, 1.0, 1.0, 1.0, 1.0, 1.0, 1.0, 1.0, 1.0, 1.0, 1.0, 1.0, 1.0, 1.0, 1.0, 1.0, 1.0, 1.0, 1.0, 1.0, 1.0, 1.0, 1.0, 1.0, 1.0, 1.0, 1.0, 1.0, 1.0, 1.0, 1.0, 1.0, 1.0, 1.0, 1.0, 1.0, 1.0, 1.0, 1.0, 1.0, 1.0, 1.0, 1.0, 1.0, 1.0, 1.0, 1.0, 1.0, 1.0, 1.0, 1.0, 1.0, 1.0, 1.0, 1.0, 1.0, 1.0, 1.0, 1.0, 1.0, 1.0, 1.0, 1.0, 1.0, 1.0, 1.0, 1.0, 1.0, 1.0, 1.0, 1.0, 1.0, 1.0, 1.0, 1.0, 1.0, 1.0, 1.0, 1.0, 1.0, 1.0, 1.0, 1.0, 1.0, 1.0, 1.0, 1.0, 1.0, 1.0, 1.0, 1.0, 1.0, 1.0, 1.0, 1.0, 1.0, 1.0, 1.0, 1.0, 1.0, 1.0, 1.0, 1.0, 1.0, 1.0, 1.0, 1.0, 1.0, 1.0, 1.0, 1.0, 1.0, 1.0, 1.0, 1.0, 1.0, 1.0, 1.0, 1.0, 1.0, 1.0, 1.0, 1.0, 1.0, 1.0, 1.0, 1.0, 1.0, 1.0, 1.0, 1.0, 1.0, 1.0, 1.0, 1.0, 1.0, 1.0, 1.0, 1.0, 1.0, 1.0, 1.0, 1.0, 1.0, 1.0, 1.0, 1.0, 1.0, 1.0, 1.0, 1.0, 1.0, 1.0, 1.0, 1.0, 1.0, 1.0, 1.0, 1.0, 1.0, 1.0, 1.0, 1.0, 1.0, 1.0, 1.0, 1.0, 1.0, 1.0, 1.0, 1.0, 1.0, 1.0, 1.0, 1.0, 1.0, 1.0, 1.0, 1.0, 1.0, 1.0, 1.0, 1.0, 1.0, 1.0, 1.0, 1.0, 1.0, 1.0, 1.0, 1.0, 1.0, 1.0, 1.0, 1.0, 1.0, 1.0, 1.0, 1.0, 1.0, 1.0, 1.0, 1.0, 1.0, 1.0, 1.0, 1.0, 1.0, 1.0, 1.0, 1.0, 1.0, 1.0, 1.0, 1.0, 1.0, 1.0, 1.0, 1.0, 1.0, 1.0, 1.0, 1.0, 1.0, 1.0, 1.0, 1.0, 1.0, 1.0, 1.0, 1.0, 1.0, 1.0, 1.0, 1.0, 1.0, 1.0, 1.0, 1.0, 1.0, 1.0, 1.0, 1.0, 1.0, 1.0, 1.0, 1.0, 1.0, 1.0, 1.0, 1.0, 1.0, 1.0, 1.0, 1.0, 1.0, 1.0, 1.0, 1.0, 1.0, 1.0, 1.0, 1.0, 1.0, 1.0, 1.0, 1.0, 1.0, 1.0, 1.0, 1.0, 1.0, 1.0, 1.0, 1.0, 1.0, 1.0, 1.0, 1.0, 1.0, 1.0, 1.0, 1.0, 1.0, 1.0, 1.0, 1.0, 1.0, 1.0, 1.0, 1.0, 1.0, 1.0, 1.0, 1.0, 1.0, 1.0, 1.0, 1.0, 1.0, 1.0, 1.0, 1.0, 1.0, 1.0, 1.0, 1.0, 1.0, 1.0, 1.0, 1.0, 1.0, 1.0, 1.0, 1.0, 1.0, 1.0, 1.0, 1.0, 1.0, 1.0, 1.0, 1.0, 1.0, 1.0, 1.0, 1.0, 1.0, 1.0, 1.0, 1.0, 1.0, 1.0, 1.0, 1.0, 1.0, 1.0, 1.0, 1.0, 1.0, 1.0, 1.0, 1.0, 1.0, 1.0, 1.0, 1.0, 1.0, 1.0, 1.0, 1.0, 1.0, 1.0, 1.0, 1.0, 1.0, 1.0, 1.0, 1.0, 1.0, 1.0, 1.0, 1.0, 1.0, 1.0, 1.0, 1.0, 1.0, 1.0, 1.0, 1.0, 1.0, 1.0, 1.0, 1.0, 1.0, 1.0, 1.0, 1.0, 1.0, 1.0, 1.0, 1.0, 1.0, 1.0, 1.0, 1.0, 1.0, 1.0, 1.0, 1.0, 1.0, 1.0, 1.0, 1.0, 1.0, 1.0, 1.0, 1.0, 1.0, 1.0, 1.0, 1.0, 1.0, 1.0, 1.0, 1.0, 1.0, 1.0, 1.0, 1.0, 1.0, 1.0, 1.0, 1.0, 1.0, 1.0, 1.0, 1.0, 1.0, 1.0, 1.0, 1.0, 1.0, 1.0, 1.0, 1.0, 1.0, 1.0, 1.0, 1.0, 1.0, 1.0, 1.0, 1.0, 1.0, 1.0, 1.0, 1.0, 1.0, 1.0, 1.0, 1.0, 1.0, 1.0, 1.0, 1.0, 1.0, 1.0, 1.0, 1.0, 1.0, 1.0, 1.0, 1.0, 1.0, 1.0, 1.0, 1.0, 1.0, 1.0, 1.0, 1.0, 1.0, 1.0, 1.0, 1.0, 1.0, 1.0, 1.0, 1.0, 1.0, 1.0, 1.0, 1.0, 1.0, 1.0, 1.0, 1.0, 1.0, 1.0, 1.0, 1.0, 1.0, 1.0, 1.0, 1.0, 1.0, 1.0, 1.0, 1.0, 1.0, 1.0, 1.0, 1.0, 1.0, 1.0, 1.0, 1.0, 1.0, 1.0, 1.0, 1.0, 1.0, 1.0, 1.0, 1.0, 1.0, 1.0, 1.0, 1.0, 1.0, 1.0, 1.0, 1.0, 1.0, 1.0, 1.0, 1.0, 1.0, 1.0, 1.0, 1.0, 1.0, 1.0, 1.0, 1.0, 1.0, 1.0, 1.0, 1.0, 1.0, 1.0, 1.0, 1.0, 1.0, 1.0, 1.0, 1.0, 1.0, 1.0, 1.0, 1.0, 1.0, 1.0, 1.0, 1.0, 1.0, 1.0, 1.0, 1.0, 1.0, 1.0, 1.0, 1.0, 1.0, 1.0, 1.0, 1.0, 1.0, 1.0, 1.0, 1.0, 1.0, 1.0, 1.0, 1.0, 1.0, 1.0, 1.0, 1.0, 1.0, 1.0, 1.0, 1.0, 1.0, 1.0, 1.0, 1.0, 1.0, 1.0, 1.0, 1.0, 1.0, 1.0, 1.0, 1.0, 1.0, 1.0, 1.0, 1.0, 1.0, 1.0, 1.0, 1.0, 1.0, 1.0, 1.0, 1.0, 1.0, 1.0, 1.0, 1.0, 1.0, 1.0, 1.0, 1.0, 1.0, 1.0, 1.0, 1.0, 1.0, 1.0, 1.0, 1.0, 1.0, 1.0, 1.0, 1.0, 1.0, 1.0, 1.0, 1.0, 1.0, 1.0, 1.0, 1.0, 1.0, 1.0, 1.0, 1.0, 1.0, 1.0, 1.0, 1.0, 1.0, 1.0, 1.0, 1.0, 1.0, 1.0, 1.0, 1.0, 1.0, 1.0, 1.0, 1.0, 1.0, 1.0, 1.0, 1.0, 1.0, 1.0, 1.0, 1.0, 1.0, 1.0, 1.0, 1.0, 1.0, 1.0, 1.0, 1.0, 1.0, 1.0, 1.0, 1.0, 1.0, 1.0, 1.0, 1.0, 1.0, 1.0, 1.0, 1.0, 1.0, 1.0, 1.0, 1.0, 1.0, 1.0, 1.0, 1.0, 1.0, 1.0, 1.0, 1.0, 1.0, 1.0, 1.0, 1.0, 1.0, 1.0, 1.0, 1.0, 1.0, 1.0, 1.0, 1.0, 1.0, 1.0, 1.0, 1.0, 1.0, 1.0, 1.0, 1.0, 1.0, 1.0, 1.0, 1.0, 1.0, 1.0, 1.0, 1.0, 1.0, 1.0, 1.0, 1.0, 1.0, 1.0, 1.0, 1.0, 1.0, 1.0, 1.0, 1.0, 1.0, 1.0, 1.0, 1.0, 1.0, 1.0, 1.0, 1.0, 1.0, 1.0, 1.0, 1.0, 1.0, 1.0, 1.0, 1.0, 1.0, 1.0, 1.0, 1.0, 1.0, 1.0, 1.0, 1.0, 1.0, 1.0, 1.0, 1.0, 1.0, 1.0, 1.0, 1.0, 1.0, 1.0, 1.0, 1.0, 1.0, 1.0, 1.0, 1.0, 1.0, 1.0, 1.0, 1.0, 1.0, 1.0, 1.0, 1.0, 1.0, 1.0, 1.0, 1.0, 1.0, 1.0, 1.0, 1.0, 1.0, 1.0, 1.0, 1.0, 1.0, 1.0, 1.0, 1.0, 1.0, 1.0, 1.0, 1.0, 1.0, 1.0, 1.0, 1.0, 1.0, 1.0, 1.0, 1.0, 1.0, 1.0, 1.0, 1.0, 1.0, 1.0, 1.0, 1.0, 1.0, 1.0, 1.0, 1.0, 1.0, 1.0, 1.0, 1.0, 1.0, 1.0, 1.0, 1.0, 1.0, 1.0, 1.0, 1.0, 1.0, 1.0, 1.0, 1.0, 1.0, 1.0, 1.0, 1.0, 1.0, 1.0, 1.0, 1.0, 1.0, 1.0, 1.0, 1.0, 1.0, 1.0, 1.0, 1.0, 1.0, 1.0, 1.0, 1.0, 1.0, 1.0, 1.0, 1.0, 1.0, 1.0, 1.0, 1.0, 1.0, 1.0, 1.0, 1.0, 1.0, 1.0, 1.0, 1.0, 1.0, 1.0, 1.0, 1.0, 1.0, 1.0, 1.0, 1.0, 1.0, 1.0, 1.0, 1.0, 1.0, 1.0, 1.0, 1.0, 1.0, 1.0, 1.0, 1.0, 1.0, 1.0, 1.0, 1.0, 1.0, 1.0, 1.0, 1.0, 1.0, 1.0, 1.0, 1.0, 1.0, 1.0, 1.0, 1.0, 1.0, 1.0, 1.0, 1.0, 1.0, 1.0, 1.0, 1.0, 1.0, 1.0, 1.0, 1.0, 1.0, 1.0, 1.0, 1.0, 1.0, 1.0, 1.0, 1.0, 1.0, 1.0, 1.0, 1.0, 1.0, 1.0, 1.0, 1.0, 1.0, 1.0, 1.0, 1.0, 1.0, 1.0, 1.0, 1.0, 1.0, 1.0, 1.0, 1.0, 1.0, 1.0, 1.0, 1.0, 1.0, 1.0, 1.0, 1.0, 1.0, 1.0, 1.0, 1.0, 1.0, 1.0, 1.0, 1.0, 1.0, 1.0, 1.0, 1.0, 1.0, 1.0, 1.0, 1.0, 1.0, 1.0, 1.0, 1.0, 1.0, 1.0, 1.0, 1.0, 1.0, 1.0, 1.0, 1.0, 1.0, 1.0, 1.0, 1.0, 1.0, 1.0, 1.0, 1.0, 1.0, 1.0, 1.0, 1.0, 1.0, 1.0, 1.0, 1.0, 1.0, 1.0, 1.0, 1.0, 1.0, 1.0, 1.0, 1.0, 1.0, 1.0, 1.0, 1.0, 1.0, 1.0, 1.0, 1.0, 1.0, 1.0, 1.0, 1.0, 1.0, 1.0, 1.0, 1.0, 1.0, 1.0, 1.0, 1.0, 1.0, 1.0, 1.0, 1.0, 1.0, 1.0, 1.0, 1.0, 1.0, 1.0, 1.0, 1.0, 1.0, 1.0, 1.0, 1.0, 1.0, 1.0, 1.0, 1.0, 1.0, 1.0, 1.0, 1.0, 1.0, 1.0, 1.0, 1.0, 1.0, 1.0, 1.0, 1.0, 1.0, 1.0, 1.0, 1.0, 1.0, 1.0, 1.0, 1.0, 1.0, 1.0, 1.0, 1.0, 1.0, 1.0, 1.0, 1.0, 1.0, 1.0, 1.0, 1.0, 1.0, 1.0, 1.0, 1.0, 1.0, 1.0, 1.0, 1.0, 1.0, 1.0, 1.0, 1.0, 1.0, 1.0, 1.0, 1.0, 1.0, 1.0, 1.0, 1.0, 1.0, 1.0, 1.0, 1.0, 1.0, 1.0, 1.0, 1.0, 1.0, 1.0, 1.0, 1.0, 1.0, 1.0, 1.0, 1.0, 1.0, 1.0, 1.0, 1.0, 1.0, 1.0, 1.0, 1.0, 1.0, 1.0, 1.0, 1.0, 1.0, 1.0, 1.0, 1.0, 1.0, 1.0, 1.0, 1.0, 1.0, 1.0, 1.0, 1.0, 1.0, 1.0, 1.0, 1.0, 1.0, 1.0, 1.0, 1.0, 1.0, 1.0, 1.0, 1.0, 1.0, 1.0, 1.0, 1.0, 1.0, 1.0, 1.0, 1.0, 1.0, 1.0, 1.0, 1.0, 1.0, 1.0, 1.0, 1.0, 1.0, 1.0, 1.0, 1.0, 1.0, 1.0, 1.0, 1.0, 1.0, 1.0, 1.0, 1.0, 1.0, 1.0, 1.0, 1.0, 1.0, 1.0, 1.0, 1.0, 1.0, 1.0, 1.0, 1.0, 1.0, 1.0, 1.0, 1.0, 1.0, 1.0, 1.0, 1.0, 1.0, 1.0, 1.0, 1.0, 1.0, 1.0, 1.0, 1.0, 1.0, 1.0, 1.0, 1.0, 1.0, 1.0, 1.0, 1.0, 1.0, 1.0, 1.0, 1.0, 1.0, 1.0, 1.0, 1.0, 1.0, 1.0, 1.0, 1.0, 1.0, 1.0, 1.0, 1.0, 1.0, 1.0, 1.0, 1.0, 1.0, 1.0, 1.0, 1.0, 1.0, 1.0, 1.0, 1.0, 1.0, 1.0, 1.0, 1.0, 1.0, 1.0, 1.0, 1.0, 1.0, 1.0, 1.0, 1.0, 1.0, 1.0, 1.0, 1.0, 1.0, 1.0, 1.0, 1.0, 1.0, 1.0, 1.0, 1.0, 1.0, 1.0, 1.0, 1.0, 1.0, 1.0, 1.0, 1.0, 1.0, 1.0, 1.0, 1.0, 1.0, 1.0, 1.0, 1.0, 1.0, 1.0, 1.0, 1.0, 1.0, 1.0, 1.0, 1.0, 1.0, 1.0, 1.0, 1.0, 1.0, 1.0, 1.0, 1.0, 1.0, 1.0, 1.0, 1.0, 1.0, 1.0, 1.0, 1.0, 1.0, 1.0, 1.0, 1.0, 1.0, 1.0, 1.0, 1.0, 1.0, 1.0, 1.0, 1.0, 1.0, 1.0, 1.0, 1.0, 1.0, 1.0, 1.0, 1.0, 1.0, 1.0, 1.0, 1.0, 1.0, 1.0, 1.0, 1.0, 1.0, 1.0, 1.0, 1.0, 1.0, 1.0, 1.0, 1.0, 1.0, 1.0, 1.0, 1.0, 1.0, 1.0, 1.0, 1.0, 1.0, 1.0, 1.0, 1.0, 1.0, 1.0, 1.0, 1.0, 1.0, 1.0, 1.0, 1.0, 1.0, 1.0, 1.0, 1.0, 1.0, 1.0, 1.0, 1.0, 1.0, 1.0, 1.0, 1.0, 1.0, 1.0, 1.0, 1.0, 1.0, 1.0, 1.0, 1.0, 1.0, 1.0, 1.0, 1.0, 1.0, 1.0, 1.0, 1.0, 1.0, 1.0, 1.0, 1.0, 1.0, 1.0, 1.0, 1.0, 1.0, 1.0, 1.0, 1.0, 1.0, 1.0, 1.0, 1.0, 1.0, 1.0, 1.0, 1.0, 1.0, 1.0, 1.0, 1.0, 1.0, 1.0, 1.0, 1.0, 1.0, 1.0, 1.0, 1.0, 1.0, 1.0, 1.0, 1.0, 1.0, 1.0, 1.0, 1.0, 1.0, 1.0, 1.0, 1.0, 1.0, 1.0, 1.0, 1.0, 1.0, 1.0, 1.0, 1.0, 1.0, 1.0, 1.0, 1.0, 1.0, 1.0, 1.0, 1.0, 1.0, 1.0, 1.0, 1.0, 1.0, 1.0, 1.0, 1.0, 1.0, 1.0, 1.0, 1.0, 1.0, 1.0, 1.0, 1.0, 1.0, 1.0, 1.0, 1.0, 1.0, 1.0, 1.0, 1.0, 1.0, 1.0, 1.0, 1.0, 1.0, 1.0, 1.0, 1.0, 1.0, 1.0, 1.0, 1.0, 1.0, 1.0, 1.0, 1.0, 1.0, 1.0, 1.0, 1.0, 1.0, 1.0, 1.0, 1.0, 1.0, 1.0, 1.0, 1.0, 1.0, 1.0, 1.0, 1.0, 1.0, 1.0, 1.0, 1.0, 1.0, 1.0, 1.0, 1.0, 1.0, 1.0, 1.0, 1.0, 1.0, 1.0, 1.0, 1.0, 1.0, 1.0, 1.0, 1.0, 1.0, 1.0, 1.0, 1.0, 1.0, 1.0, 1.0, 1.0, 1.0, 1.0, 1.0, 1.0, 1.0, 1.0, 1.0, 1.0, 1.0, 1.0, 1.0, 1.0, 1.0, 1.0, 1.0, 1.0, 1.0, 1.0, 1.0, 1.0, 1.0, 1.0, 1.0, 1.0, 1.0, 1.0, 1.0, 1.0, 1.0, 1.0, 1.0, 1.0, 1.0, 1.0, 1.0, 1.0, 1.0, 1.0, 1.0, 1.0, 1.0, 1.0, 1.0, 1.0, 1.0, 1.0, 1.0, 1.0, 1.0, 1.0, 1.0, 1.0, 1.0, 1.0, 1.0, 1.0, 1.0, 1.0, 1.0, 1.0, 1.0, 1.0, 1.0, 1.0, 1.0, 1.0, 1.0, 1.0, 1.0, 1.0, 1.0, 1.0, 1.0, 1.0, 1.0, 1.0, 1.0, 1.0, 1.0, 1.0, 1.0, 1.0, 1.0, 1.0, 1.0, 1.0, 1.0, 1.0, 1.0, 1.0, 1.0, 1.0, 1.0, 1.0, 1.0, 1.0, 1.0, 1.0, 1.0, 1.0, 1.0, 1.0, 1.0, 1.0, 1.0, 1.0, 1.0, 1.0, 1.0, 1.0, 1.0, 1.0, 1.0, 1.0, 1.0, 1.0, 1.0, 1.0, 1.0, 1.0, 1.0, 1.0, 1.0, 1.0, 1.0, 1.0, 1.0, 1.0, 1.0, 1.0, 1.0, 1.0, 1.0, 1.0, 1.0, 1.0, 1.0, 1.0, 1.0, 1.0, 1.0, 1.0, 1.0, 1.0, 1.0, 1.0, 1.0, 1.0, 1.0, 1.0, 1.0, 1.0, 1.0, 1.0, 1.0, 1.0, 1.0, 1.0, 1.0, 1.0, 1.0, 1.0, 1.0, 1.0, 1.0, 1.0, 1.0, 1.0, 1.0, 1.0, 1.0, 1.0, 1.0, 1.0, 1.0, 1.0, 1.0, 1.0, 1.0, 1.0, 1.0, 1.0, 1.0, 1.0, 1.0, 1.0, 1.0, 1.0, 1.0, 1.0, 1.0, 1.0, 1.0, 1.0, 1.0, 1.0, 1.0, 1.0, 1.0, 1.0, 1.0, 1.0, 1.0, 1.0, 1.0, 1.0, 1.0, 1.0, 1.0, 1.0, 1.0, 1.0, 1.0, 1.0, 1.0, 1.0, 1.0, 1.0, 1.0, 1.0, 1.0, 1.0, 1.0, 1.0, 1.0, 1.0, 1.0, 1.0, 1.0, 1.0, 1.0, 1.0, 1.0, 1.0, 1.0, 1.0, 1.0, 1.0, 1.0, 1.0, 1.0, 1.0, 1.0, 1.0, 1.0, 1.0, 1.0, 1.0, 1.0, 1.0, 1.0, 1.0, 1.0, 1.0, 1.0, 1.0, 1.0, 1.0, 1.0, 1.0, 1.0, 1.0, 1.0, 1.0, 1.0, 1.0, 1.0, 1.0, 1.0, 1.0, 1.0, 1.0, 1.0, 1.0, 1.0, 1.0, 1.0, 1.0, 1.0, 1.0, 1.0, 1.0, 1.0, 1.0, 1.0, 1.0, 1.0, 1.0, 1.0, 1.0, 1.0, 1.0, 1.0, 1.0, 1.0, 1.0, 1.0, 1.0, 1.0, 1.0, 1.0, 1.0, 1.0, 1.0, 1.0, 1.0, 1.0, 1.0, 1.0, 1.0, 1.0, 1.0, 1.0, 1.0, 1.0, 1.0, 1.0, 1.0, 1.0, 1.0, 1.0, 1.0, 1.0, 1.0, 1.0, 1.0, 1.0, 1.0, 1.0, 1.0, 1.0, 1.0, 1.0, 1.0, 1.0, 1.0, 1.0, 1.0, 1.0, 1.0, 1.0, 1.0, 1.0, 1.0, 1.0, 1.0, 1.0, 1.0, 1.0, 1.0, 1.0, 1.0, 1.0, 1.0, 1.0, 1.0, 1.0, 1.0, 1.0, 1.0, 1.0, 1.0, 1.0, 1.0, 1.0, 1.0, 1.0, 1.0, 1.0, 1.0, 1.0, 1.0, 1.0, 1.0, 1.0, 1.0, 1.0, 1.0, 1.0, 1.0, 1.0, 1.0, 1.0, 1.0, 1.0, 1.0, 1.0, 1.0, 1.0, 1.0, 1.0, 1.0, 1.0, 1.0, 1.0, 1.0, 1.0, 1.0, 1.0, 1.0, 1.0, 1.0, 1.0, 1.0, 1.0, 1.0, 1.0, 1.0, 1.0, 1.0, 1.0, 1.0, 1.0, 1.0, 1.0, 1.0, 1.0, 1.0, 1.0, 1.0, 1.0, 1.0, 1.0, 1.0, 1.0, 1.0])
me_simplerrig.materials.append(mat_npcs)
me_simplerrig.use_remesh_preserve_volume = False
me_simplerrig.use_remesh_preserve_attributes = False
me_simplerrig.use_mirror_x = True
me_simplerrig.auto_texspace = False
me_simplerrig.update()
arm_simplerrig = bpy.data.armatures.new('simplerrig')  # bones are not reproduced

# ---- objects
ob_femalenpc6 = bpy.data.objects.new('femalenpc6', me_simplerrig)
ob_simplerrig = bpy.data.objects.new('simplerrig', arm_simplerrig)

# ---- transforms, parenting, visibility, modifiers, constraints
ob_femalenpc6.parent = ob_simplerrig
ob_femalenpc6.location = (0.0, 0.0, 0.0)
ob_femalenpc6.lineart.crease_threshold = 0.0
ob_femalenpc6.use_mesh_mirror_x = True
_vg = ob_femalenpc6.vertex_groups.new(name='head')
for _i, _w in zip([0, 1, 2, 3, 4, 42, 44, 45, 46, 47, 49, 50, 51, 52, 53, 54, 55, 56, 57, 58, 96, 98, 99, 100, 101, 103, 104, 105, 106, 107, 108, 109, 112, 113, 114, 115, 117, 118, 119, 120, 121, 122, 123, 124, 125, 126], [1.0, 1.0, 1.0, 0.1944, 1.0, 1.0, 1.0, 1.0, 1.0, 1.0, 1.0, 1.0, 1.0, 1.0, 1.0, 1.0, 1.0, 0.1944, 0.9847, 1.0, 1.0, 1.0, 1.0, 1.0, 1.0, 1.0, 1.0, 1.0, 1.0, 0.0, 0.0, 1.0, 1.0, 1.0, 1.0, 1.0, 1.0, 1.0, 1.0, 1.0, 1.0, 1.0, 0.0, 0.0, 0.0, 0.0]): _vg.add([_i], _w, 'REPLACE')
_vg = ob_femalenpc6.vertex_groups.new(name='upperribcage')
for _i, _w in zip([0, 3, 6, 7, 27, 31, 42, 48, 53, 56, 60, 61, 81, 85, 96, 103, 106, 107, 108, 116], [0.0, 0.1862, 1.0, 1.0, 0.0, 0.5, 0.0, 0.5, 0.0, 0.1862, 1.0, 1.0, 0.0, 0.5, 0.0, 0.0, 0.0, 0.9847, 1.0, 0.5]): _vg.add([_i], _w, 'REPLACE')
_vg = ob_femalenpc6.vertex_groups.new(name='shoulderRight')
for _i, _w in zip([3, 6, 7, 27, 48, 102], [1.0, 0.0, 1.0, 0.6373, 0.0, 0.0]): _vg.add([_i], _w, 'REPLACE')
_vg = ob_femalenpc6.vertex_groups.new(name='shoulderLeft')
for _i, _w in zip([56, 60, 61, 81, 102, 116], [1.0, 0.0, 1.0, 0.6373, 0.0, 0.0]): _vg.add([_i], _w, 'REPLACE')
_vg = ob_femalenpc6.vertex_groups.new(name='upperarmRight')
for _i, _w in zip([3, 6, 7, 24, 25, 26, 27, 31], [0.0, 1.0, 0.0, 1.0, 0.0, 1.0, 1.0, 1.0]): _vg.add([_i], _w, 'REPLACE')
_vg = ob_femalenpc6.vertex_groups.new(name='upperarmLeft')
for _i, _w in zip([56, 60, 61, 78, 79, 80, 81, 85], [0.0, 1.0, 0.0, 1.0, 0.0, 1.0, 1.0, 1.0]): _vg.add([_i], _w, 'REPLACE')
_vg = ob_femalenpc6.vertex_groups.new(name='lowerarmRight')
for _i, _w in zip([24, 25, 26, 28, 29, 30, 31], [0.9978, 1.0, 1.0, 1.0, 1.0, 1.0, 0.0]): _vg.add([_i], _w, 'REPLACE')
_vg = ob_femalenpc6.vertex_groups.new(name='lowerarmLeft')
for _i, _w in zip([78, 79, 80, 82, 83, 84, 85], [0.9978, 1.0, 1.0, 1.0, 1.0, 1.0, 0.0]): _vg.add([_i], _w, 'REPLACE')
_vg = ob_femalenpc6.vertex_groups.new(name='palmRight')
for _i, _w in zip([25, 28, 29, 30, 32, 33, 34], [0.0, 0.9981, 0.9966, 1.0, 1.0, 1.0, 0.9971]): _vg.add([_i], _w, 'REPLACE')
_vg = ob_femalenpc6.vertex_groups.new(name='palmLeft')
for _i, _w in zip([79, 82, 83, 84, 86, 87, 88], [0.0, 0.9981, 0.9966, 1.0, 1.0, 1.0, 0.9971]): _vg.add([_i], _w, 'REPLACE')
_vg = ob_femalenpc6.vertex_groups.new(name='thumbbaseRight')
for _i, _w in zip([33, 34, 39, 41], [0.1163, 0.9795, 1.0, 1.0]): _vg.add([_i], _w, 'REPLACE')
_vg = ob_femalenpc6.vertex_groups.new(name='thumbbaseLeft')
for _i, _w in zip([87, 88, 93, 95], [0.1163, 0.9795, 1.0, 1.0]): _vg.add([_i], _w, 'REPLACE')
_vg = ob_femalenpc6.vertex_groups.new(name='thumbRight')
for _i, _w in zip([34, 39, 40, 41], [1.0, 1.0, 1.0, 1.0]): _vg.add([_i], _w, 'REPLACE')
_vg = ob_femalenpc6.vertex_groups.new(name='thumbLeft')
for _i, _w in zip([88, 93, 94, 95], [1.0, 1.0, 1.0, 1.0]): _vg.add([_i], _w, 'REPLACE')
_vg = ob_femalenpc6.vertex_groups.new(name='fingerbaseRight')
for _i, _w in zip([32, 33, 34, 35, 36, 37], [1.0, 1.0, 0.9995, 1.0, 0.9989, 0.9859]): _vg.add([_i], _w, 'REPLACE')
_vg = ob_femalenpc6.vertex_groups.new(name='fingerbaseLeft')
for _i, _w in zip([86, 87, 88, 89, 90, 91], [1.0, 1.0, 0.9995, 1.0, 0.9989, 0.9859]): _vg.add([_i], _w, 'REPLACE')
_vg = ob_femalenpc6.vertex_groups.new(name='fingertipsRight')
for _i, _w in zip([35, 36, 37, 38], [1.0, 1.0, 1.0, 1.0]): _vg.add([_i], _w, 'REPLACE')
_vg = ob_femalenpc6.vertex_groups.new(name='fingertipsLeft')
for _i, _w in zip([89, 90, 91, 92], [1.0, 1.0, 1.0, 1.0]): _vg.add([_i], _w, 'REPLACE')
_vg = ob_femalenpc6.vertex_groups.new(name='lowerribcage')
for _i, _w in zip([3, 6, 7, 10, 24, 27, 31, 56, 60, 61, 64, 78, 81, 85, 102, 107, 108], [0.0, 1.0, 0.0, 1.0, 0.0, 0.0, 0.0, 0.0, 1.0, 0.0, 1.0, 0.0, 0.0, 0.0, 1.0, 1.0, 1.0]): _vg.add([_i], _w, 'REPLACE')
_vg = ob_femalenpc6.vertex_groups.new(name='lowerback')
for _i, _w in zip([5, 8, 9, 10, 11, 12, 15, 48, 59, 62, 63, 64, 65, 66, 69, 102, 110, 111, 116], [1.0, 1.0, 0.03848, 1.0, 0.5037, 0.0, 0.0, 0.2519, 1.0, 1.0, 0.03848, 1.0, 0.5037, 0.0, 0.0, 1.0, 1.0, 1.0, 0.2519]): _vg.add([_i], _w, 'REPLACE')
_vg = ob_femalenpc6.vertex_groups.new(name='thighLeft')
for _i, _w in zip([8, 9, 12, 14, 59, 62, 63, 65, 66, 67, 68, 69, 70, 73, 74, 75, 76, 77, 97, 110, 111], [0.0, 0.0, 0.0, 0.0, 1.0, 0.4373, 1.0, 0.0, 1.0, 1.0, 1.0, 1.0, 0.0, 0.0, 0.0, 0.0, 0.0, 0.0, 0.04113, 1.0, 0.1871]): _vg.add([_i], _w, 'REPLACE')
_vg = ob_femalenpc6.vertex_groups.new(name='thighRight')
for _i, _w in zip([5, 8, 9, 11, 12, 13, 14, 15, 16, 19, 20, 21, 22, 23, 43, 62, 63, 66, 68, 110, 111], [1.0, 0.4373, 1.0, 0.0, 1.0, 1.0, 1.0, 1.0, 0.0, 0.0, 0.0, 0.0, 0.0, 0.0, 0.04113, 0.0, 0.0, 0.0, 0.0, 1.0, 0.1871]): _vg.add([_i], _w, 'REPLACE')
_vg = ob_femalenpc6.vertex_groups.new(name='shinRight')
for _i, _w in zip([5, 12, 13, 14, 15, 16, 17, 18, 19, 20, 21, 22, 23, 43, 66], [0.0, 1.0, 0.5105, 1.0, 0.0, 1.0, 0.4318, 1.0, 0.401, 0.0, 0.0, 0.0, 0.0, 0.9661, 0.0]): _vg.add([_i], _w, 'REPLACE')
_vg = ob_femalenpc6.vertex_groups.new(name='shinLeft')
for _i, _w in zip([12, 59, 66, 67, 68, 69, 70, 71, 72, 73, 74, 75, 76, 77, 97], [0.0, 0.0, 1.0, 0.5105, 1.0, 0.0, 1.0, 0.4318, 1.0, 0.401, 0.0, 0.0, 0.0, 0.0, 0.9661]): _vg.add([_i], _w, 'REPLACE')
_vg = ob_femalenpc6.vertex_groups.new(name='tarsalRight')
_vg.add([20, 21, 22, 23], 1.0, 'REPLACE')
_vg = ob_femalenpc6.vertex_groups.new(name='tarsalLeft')
_vg.add([74, 75, 76, 77], 1.0, 'REPLACE')
_vg = ob_femalenpc6.vertex_groups.new(name='toesRight')
_vg.add([21, 22, 23], 1.0, 'REPLACE')
_vg = ob_femalenpc6.vertex_groups.new(name='toesLeft')
_vg.add([75, 76, 77], 1.0, 'REPLACE')
_vg = ob_femalenpc6.vertex_groups.new(name='toeRight')
_vg.add([16, 17, 18, 19, 20, 21, 22, 23], 1.0, 'REPLACE')
_vg = ob_femalenpc6.vertex_groups.new(name='footRight')
for _i, _w in zip([14, 16, 17, 18, 19, 20, 23, 43], [0.0, 1.0, 1.0, 1.0, 1.0, 1.0, 1.0, 0.0]): _vg.add([_i], _w, 'REPLACE')
_vg = ob_femalenpc6.vertex_groups.new(name='toeLeft')
_vg.add([70, 71, 72, 73, 74, 75, 76, 77], 1.0, 'REPLACE')
_vg = ob_femalenpc6.vertex_groups.new(name='footLeft')
for _i, _w in zip([68, 70, 71, 72, 73, 74, 77, 97], [0.0, 1.0, 1.0, 1.0, 1.0, 1.0, 1.0, 0.0]): _vg.add([_i], _w, 'REPLACE')
_vg = ob_femalenpc6.vertex_groups.new(name='ahogetip')
_vg.add([123, 124, 125, 126], 1.0, 'REPLACE')
_vg = ob_femalenpc6.vertex_groups.new(name='ahogebase')
_vg.add([113, 123, 125, 126], 1.0, 'REPLACE')
_m = ob_femalenpc6.modifiers.new('Armature', 'ARMATURE')
_m.object = ob_simplerrig
ob_simplerrig.location = (0.0, 0.0, 0.0)
ob_simplerrig.show_in_front = True
ob_simplerrig.lineart.crease_threshold = 0.0

# ---- collection membership
col_collection_1.objects.link(ob_femalenpc6)
col_collection_2.objects.link(ob_simplerrig)

# ---- scene / render settings (as saved in the file)
scene.frame_start = 1; scene.frame_end = 400; scene.frame_set(290)
scene.render.engine = 'BLENDER_EEVEE_NEXT'
scene.render.image_settings.color_mode = 'RGB'
scene.render.image_settings.compression = 100
scene.render.resolution_x = 1080
scene.render.resolution_y = 1920
scene.render.resolution_percentage = 20
scene.render.fps = 60
scene.render.dither_intensity = 0.0
scene.cycles.use_denoising = False
scene.cycles.samples = 10
scene.cycles.sampling_pattern = 'TABULATED_SOBOL'
scene.cycles.light_sampling_threshold = 0.0
scene.cycles.use_adaptive_sampling = False
scene.cycles.use_light_tree = False
scene.cycles.blur_glossy = 0.0
scene.cycles.volume_bounces = 1
scene.cycles.pixel_filter_type = 'GAUSSIAN'
scene.cycles.sample_clamp_indirect = 0.0
scene.view_settings.view_transform = 'Standard'
bpy.context.view_layer.update()

# ---- added for rendering (the .blend has no active camera): camera
cam_auto = bpy.data.cameras.new('AutoCamera')
cam_auto.lens = 50.0
cam_auto.sensor_width = 36.0
cam_auto.clip_end = 1000.0
ob_auto_camera = bpy.data.objects.new('AutoCamera', cam_auto)
scene.collection.objects.link(ob_auto_camera)
ob_auto_camera.location = (1.55913, -1.77088, 1.97171)
ob_auto_camera.rotation_euler = (1.09748, -7.21219e-08, 0.694738)
scene.camera = ob_auto_camera
bpy.context.view_layer.update()
